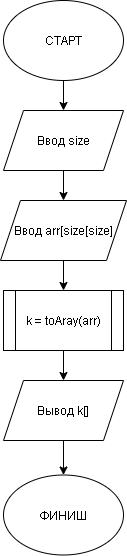

The diagram above was exported from draw.io. Its source (the exported page's mxGraphModel, read from the mxfile embedded in the PNG):
<mxGraphModel dx="976" dy="588" grid="1" gridSize="10" guides="1" tooltips="1" connect="1" arrows="1" fold="1" page="1" pageScale="1" pageWidth="827" pageHeight="1169" math="0" shadow="0">
  <root>
    <mxCell id="0" />
    <mxCell id="1" parent="0" />
    <mxCell id="DFbP2v7WvhhqzE-C7f_L-5" style="edgeStyle=orthogonalEdgeStyle;rounded=0;orthogonalLoop=1;jettySize=auto;html=1;exitX=0.5;exitY=1;exitDx=0;exitDy=0;entryX=0.5;entryY=0;entryDx=0;entryDy=0;" edge="1" parent="1" source="DFbP2v7WvhhqzE-C7f_L-1" target="DFbP2v7WvhhqzE-C7f_L-3">
      <mxGeometry relative="1" as="geometry" />
    </mxCell>
    <mxCell id="DFbP2v7WvhhqzE-C7f_L-1" value="СТАРТ" style="ellipse;whiteSpace=wrap;html=1;" vertex="1" parent="1">
      <mxGeometry x="354" y="30" width="120" height="80" as="geometry" />
    </mxCell>
    <mxCell id="DFbP2v7WvhhqzE-C7f_L-2" value="ФИНИШ" style="ellipse;whiteSpace=wrap;html=1;" vertex="1" parent="1">
      <mxGeometry x="354" y="504.5" width="120" height="80" as="geometry" />
    </mxCell>
    <mxCell id="DFbP2v7WvhhqzE-C7f_L-6" style="edgeStyle=orthogonalEdgeStyle;rounded=0;orthogonalLoop=1;jettySize=auto;html=1;exitX=0.5;exitY=1;exitDx=0;exitDy=0;entryX=0.5;entryY=0;entryDx=0;entryDy=0;" edge="1" parent="1" source="DFbP2v7WvhhqzE-C7f_L-3" target="DFbP2v7WvhhqzE-C7f_L-4">
      <mxGeometry relative="1" as="geometry" />
    </mxCell>
    <mxCell id="DFbP2v7WvhhqzE-C7f_L-3" value="Ввод size" style="shape=parallelogram;perimeter=parallelogramPerimeter;whiteSpace=wrap;html=1;fixedSize=1;" vertex="1" parent="1">
      <mxGeometry x="354" y="140" width="120" height="60" as="geometry" />
    </mxCell>
    <mxCell id="DFbP2v7WvhhqzE-C7f_L-9" style="edgeStyle=orthogonalEdgeStyle;rounded=0;orthogonalLoop=1;jettySize=auto;html=1;exitX=0.5;exitY=1;exitDx=0;exitDy=0;entryX=0.5;entryY=0;entryDx=0;entryDy=0;" edge="1" parent="1" source="DFbP2v7WvhhqzE-C7f_L-4" target="DFbP2v7WvhhqzE-C7f_L-8">
      <mxGeometry relative="1" as="geometry" />
    </mxCell>
    <mxCell id="DFbP2v7WvhhqzE-C7f_L-4" value="Ввод arr[size[size]" style="shape=parallelogram;perimeter=parallelogramPerimeter;whiteSpace=wrap;html=1;fixedSize=1;" vertex="1" parent="1">
      <mxGeometry x="351" y="230" width="126" height="60" as="geometry" />
    </mxCell>
    <mxCell id="DFbP2v7WvhhqzE-C7f_L-11" style="edgeStyle=orthogonalEdgeStyle;rounded=0;orthogonalLoop=1;jettySize=auto;html=1;exitX=0.5;exitY=1;exitDx=0;exitDy=0;entryX=0.5;entryY=0;entryDx=0;entryDy=0;" edge="1" parent="1" source="DFbP2v7WvhhqzE-C7f_L-8" target="DFbP2v7WvhhqzE-C7f_L-10">
      <mxGeometry relative="1" as="geometry" />
    </mxCell>
    <mxCell id="DFbP2v7WvhhqzE-C7f_L-8" value="k = toAray(arr)" style="shape=process;whiteSpace=wrap;html=1;backgroundOutline=1;" vertex="1" parent="1">
      <mxGeometry x="354" y="320" width="120" height="60" as="geometry" />
    </mxCell>
    <mxCell id="DFbP2v7WvhhqzE-C7f_L-12" style="edgeStyle=orthogonalEdgeStyle;rounded=0;orthogonalLoop=1;jettySize=auto;html=1;exitX=0.5;exitY=1;exitDx=0;exitDy=0;entryX=0.5;entryY=0;entryDx=0;entryDy=0;" edge="1" parent="1" source="DFbP2v7WvhhqzE-C7f_L-10" target="DFbP2v7WvhhqzE-C7f_L-2">
      <mxGeometry relative="1" as="geometry" />
    </mxCell>
    <mxCell id="DFbP2v7WvhhqzE-C7f_L-10" value="Вывод k[]" style="shape=parallelogram;perimeter=parallelogramPerimeter;whiteSpace=wrap;html=1;fixedSize=1;" vertex="1" parent="1">
      <mxGeometry x="354" y="410" width="120" height="60" as="geometry" />
    </mxCell>
  </root>
</mxGraphModel>